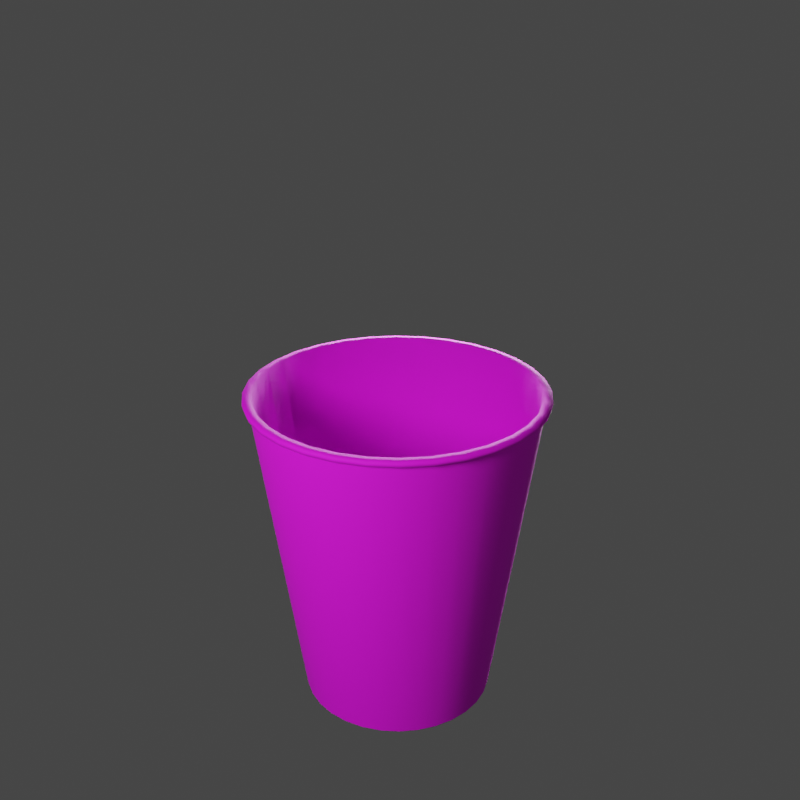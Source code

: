 # Source: cup-final.blend  (saved by Blender 3.0.42; exported with 4.5.12 LTS)
import bpy
from mathutils import Matrix  # noqa: F401  (used for matrix-valued properties, if any)

bpy.ops.wm.read_factory_settings(use_empty=True)
scene = bpy.context.scene
scene.name = 'Scene'

# ---- collections
col_collection = bpy.data.collections.new('Collection'); scene.collection.children.link(col_collection)

# ---- images (referenced by path relative to the original .blend; pixels are not part of the script)
import os
ASSET_DIR = os.environ.get("B2B_ASSET_DIR", "")  # directory of the original .blend (textures are referenced by path, not embedded)
HERE = os.path.dirname(os.path.abspath(__file__))  # packed textures are extracted next to this script under _unpacked/

def load_image(name, relpath, width, height, colorspace="sRGB"):
    """Load a texture the original file referenced (path relative to the .blend, or extracted next to this script)."""
    p = next((c for c in (os.path.join(HERE, relpath), os.path.join(ASSET_DIR, relpath)) if relpath and os.path.exists(c)), "")
    if p:
        img = bpy.data.images.load(p, check_existing=True)
        img.name = name
    else:  # same state as the original file: an image datablock whose file is absent (Cycles renders it pink)
        img = bpy.data.images.new(name, width, height)
        img.source = "FILE"
        img.filepath = "//" + (relpath or name)
    img.colorspace_settings.name = colorspace
    return img
img_drpepper_png = load_image('drpepper.png', 'drpepper.png', 1024, 1024, 'sRGB')

# ---- materials (node trees are filled in below, after node groups)
mat_material_001 = bpy.data.materials.new('Material.001')

# ---- material node trees
mat_material_001.use_nodes = True; mat_material_001.node_tree.nodes.clear()
_N = mat_material_001.node_tree.nodes; _L = mat_material_001.node_tree.links
n0 = _N.new('ShaderNodeBsdfPrincipled'); n0.name = 'Principled BSDF'; n0.location = (10, 300)
n0.distribution = 'GGX'
n0.subsurface_method = 'RANDOM_WALK_SKIN'
n0.inputs[2].default_value = 0.8109
n0.inputs[3].default_value = 1.45
n0.inputs[27].default_value = (0.0, 0.0, 0.0, 1.0)
n0.inputs[28].default_value = 1.0
n1 = _N.new('ShaderNodeOutputMaterial'); n1.name = 'Material Output'; n1.location = (300, 300)
n2 = _N.new('ShaderNodeTexImage'); n2.name = 'Image Texture'; n2.location = (-280, 280)
n2.image = img_drpepper_png
_L.new(n0.outputs[0], n1.inputs[0])
_L.new(n2.outputs[0], n0.inputs[0])
n1.is_active_output = True

# ---- world
world_world = bpy.data.worlds.new('World'); scene.world = world_world
world_world.use_nodes = True; world_world.node_tree.nodes.clear()
_N = world_world.node_tree.nodes; _L = world_world.node_tree.links
n0 = _N.new('ShaderNodeOutputWorld'); n0.name = 'World Output'; n0.location = (300, 300)
n1 = _N.new('ShaderNodeBackground'); n1.name = 'Background'; n1.location = (10, 300)
n1.inputs[0].default_value = (0.05088, 0.05088, 0.05088, 1.0)
_L.new(n1.outputs[0], n0.inputs[0])
n0.is_active_output = True
world_world.color = (0.05088, 0.05088, 0.05088)
world_world.use_sun_shadow = False
world_world.sun_shadow_jitter_overblur = 0.0

# ---- cameras
cam_camera = bpy.data.cameras.new('Camera')
cam_camera.clip_end = 100.0
cam_camera.ortho_scale = 7.314
cam_camera_001 = bpy.data.cameras.new('Camera.001')
cam_camera_001.clip_end = 100.0
cam_camera_001.ortho_scale = 7.314
cam_camera_002 = bpy.data.cameras.new('Camera.002')
cam_camera_002.clip_end = 100.0
cam_camera_002.ortho_scale = 7.314
cam_camera_003 = bpy.data.cameras.new('Camera.003')
cam_camera_003.clip_end = 100.0
cam_camera_003.ortho_scale = 7.314
cam_camera_005 = bpy.data.cameras.new('Camera.005')
cam_camera_005.clip_end = 100.0
cam_camera_005.ortho_scale = 7.314
cam_camera_004 = bpy.data.cameras.new('Camera.004')
cam_camera_004.clip_end = 100.0
cam_camera_004.ortho_scale = 7.314
cam_camera_006 = bpy.data.cameras.new('Camera.006')
cam_camera_006.clip_end = 100.0
cam_camera_006.ortho_scale = 7.314

# ---- lights
light_light = bpy.data.lights.new('Light', 'POINT')
light_light.transmission_factor = 0.0
light_light.energy = 1000.0
light_light.shadow_soft_size = 0.9
light_light.shadow_maximum_resolution = 0.006
light_light.use_absolute_resolution = True
light_light_001 = bpy.data.lights.new('Light.001', 'POINT')
light_light_001.transmission_factor = 0.0
light_light_001.energy = 11.6
light_light_001.shadow_soft_size = 0.9
light_light_001.shadow_maximum_resolution = 0.006
light_light_001.use_absolute_resolution = True
light_light_002 = bpy.data.lights.new('Light.002', 'POINT')
light_light_002.transmission_factor = 0.0
light_light_002.energy = 6994.0
light_light_002.shadow_soft_size = 2.51
light_light_002.shadow_maximum_resolution = 0.006
light_light_002.use_absolute_resolution = True

# ---- meshes
me_cylinder = bpy.data.meshes.new('Cylinder')
me_cylinder.from_pydata([(4.37e-09, 0.5863, -0.9791), (-3.711e-09, 0.8967, 1.008), (0.1144, 0.575, -0.9791), (0.1749, 0.8794, 1.008), (0.2244, 0.5417, -0.9791), (0.3431, 0.8284, 1.008), (0.3257, 0.4875, -0.9791), (0.4982, 0.7455, 1.008), (0.4146, 0.4146, -0.9791), (0.634, 0.634, 1.008), (0.4875, 0.3257, -0.9791), (0.7455, 0.4982, 1.008), (0.5417, 0.2244, -0.9791), (0.8284, 0.3431, 1.008), (0.575, 0.1144, -0.9791), (0.8794, 0.1749, 1.008), (0.5863, -2.969e-08, -0.9791), (0.8967, -3.627e-08, 1.008), (0.575, -0.1144, -0.9791), (0.8794, -0.1749, 1.008), (0.5417, -0.2244, -0.9791), (0.8284, -0.3431, 1.008), (0.4875, -0.3257, -0.9791), (0.7455, -0.4982, 1.008), (0.4146, -0.4146, -0.9791), (0.634, -0.634, 1.008), (0.3257, -0.4875, -0.9791), (0.4982, -0.7455, 1.008), (0.2244, -0.5417, -0.9791), (0.3431, -0.8284, 1.008), (0.1144, -0.575, -0.9791), (0.1749, -0.8794, 1.008), (-4.689e-08, -0.5863, -0.9791), (-8.21e-08, -0.8967, 1.008), (-0.1144, -0.575, -0.9791), (-0.1749, -0.8794, 1.008), (-0.2244, -0.5417, -0.9791), (-0.3431, -0.8284, 1.008), (-0.3257, -0.4875, -0.9791), (-0.4982, -0.7455, 1.008), (-0.4146, -0.4146, -0.9791), (-0.634, -0.634, 1.008), (-0.4875, -0.3257, -0.9791), (-0.7455, -0.4982, 1.008), (-0.5417, -0.2244, -0.9791), (-0.8284, -0.3431, 1.008), (-0.575, -0.1144, -0.9791), (-0.8794, -0.1749, 1.008), (-0.5863, 2.927e-09, -0.9791), (-0.8967, 1.362e-08, 1.008), (-0.575, 0.1144, -0.9791), (-0.8794, 0.1749, 1.008), (-0.5417, 0.2244, -0.9791), (-0.8284, 0.3431, 1.008), (-0.4875, 0.3257, -0.9791), (-0.7455, 0.4982, 1.008), (-0.4146, 0.4146, -0.9791), (-0.634, 0.634, 1.008), (-0.3257, 0.4875, -0.9791), (-0.4982, 0.7455, 1.008), (-0.2244, 0.5417, -0.9791), (-0.3431, 0.8284, 1.008), (-0.1144, 0.575, -0.9791), (-0.1749, 0.8794, 1.008), (4.37e-09, 0.566, -0.9375), (-3.171e-09, 0.8391, 1.012), (0.1104, 0.5551, -0.9375), (0.1637, 0.8229, 1.012), (0.2166, 0.5229, -0.9375), (0.3211, 0.7752, 1.012), (0.3144, 0.4706, -0.9375), (0.4662, 0.6977, 1.012), (0.4002, 0.4002, -0.9375), (0.5933, 0.5933, 1.012), (0.4706, 0.3144, -0.9375), (0.6977, 0.4662, 1.012), (0.5229, 0.2166, -0.9375), (0.7752, 0.3211, 1.012), (0.5551, 0.1104, -0.9375), (0.8229, 0.1637, 1.012), (0.566, -2.969e-08, -0.9375), (0.8391, -3.503e-08, 1.012), (0.5551, -0.1104, -0.9375), (0.8229, -0.1637, 1.012), (0.5229, -0.2166, -0.9375), (0.7752, -0.3211, 1.012), (0.4706, -0.3144, -0.9375), (0.6977, -0.4662, 1.012), (0.4002, -0.4002, -0.9375), (0.5933, -0.5933, 1.012), (0.3144, -0.4706, -0.9375), (0.4662, -0.6977, 1.012), (0.2166, -0.5229, -0.9375), (0.3211, -0.7752, 1.012), (0.1104, -0.5551, -0.9375), (0.1637, -0.8229, 1.012), (-4.689e-08, -0.566, -0.9375), (-7.912e-08, -0.8391, 1.012), (-0.1104, -0.5551, -0.9375), (-0.1637, -0.8229, 1.012), (-0.2166, -0.5229, -0.9375), (-0.3211, -0.7752, 1.012), (-0.3144, -0.4706, -0.9375), (-0.4662, -0.6977, 1.012), (-0.4002, -0.4002, -0.9375), (-0.5933, -0.5933, 1.012), (-0.4706, -0.3144, -0.9375), (-0.6977, -0.4662, 1.012), (-0.5229, -0.2166, -0.9375), (-0.7752, -0.3211, 1.012), (-0.5551, -0.1104, -0.9375), (-0.8229, -0.1637, 1.012), (-0.566, 2.927e-09, -0.9375), (-0.8391, 1.331e-08, 1.012), (-0.5551, 0.1104, -0.9375), (-0.8229, 0.1637, 1.012), (-0.5229, 0.2166, -0.9375), (-0.7752, 0.3211, 1.012), (-0.4706, 0.3144, -0.9375), (-0.6977, 0.4662, 1.012), (-0.4002, 0.4002, -0.9375), (-0.5933, 0.5933, 1.012), (-0.3144, 0.4706, -0.9375), (-0.4662, 0.6977, 1.012), (-0.2166, 0.5229, -0.9375), (-0.3211, 0.7752, 1.012), (-0.1104, 0.5551, -0.9375), (-0.1637, 0.8229, 1.012), (-2.989e-09, 0.862, 0.9789), (0.1682, 0.8454, 0.9789), (0.3299, 0.7963, 0.9789), (0.4789, 0.7167, 0.9789), (0.6095, 0.6095, 0.9789), (0.7167, 0.4789, 0.9789), (0.7963, 0.3299, 0.9789), (0.8454, 0.1682, 0.9789), (0.862, -3.49e-08, 0.9789), (0.8454, -0.1682, 0.9789), (0.7963, -0.3299, 0.9789), (0.7167, -0.4789, 0.9789), (0.6095, -0.6095, 0.9789), (0.4789, -0.7167, 0.9789), (0.3299, -0.7963, 0.9789), (0.1682, -0.8454, 0.9789), (-7.834e-08, -0.862, 0.9789), (-0.1682, -0.8454, 0.9789), (-0.3299, -0.7963, 0.9789), (-0.4789, -0.7167, 0.9789), (-0.6095, -0.6095, 0.9789), (-0.7167, -0.4789, 0.9789), (-0.7963, -0.3299, 0.9789), (-0.8454, -0.1682, 0.9789), (-0.862, 1.306e-08, 0.9789), (-0.8454, 0.1682, 0.9789), (-0.7963, 0.3299, 0.9789), (-0.7167, 0.4789, 0.9789), (-0.6095, 0.6095, 0.9789), (-0.4789, 0.7167, 0.9789), (-0.3299, 0.7963, 0.9789), (-0.1682, 0.8454, 0.9789), (-3.602e-09, 0.8926, 0.9798), (0.1741, 0.8755, 0.9798), (0.3416, 0.8247, 0.9798), (0.4959, 0.7422, 0.9798), (0.6312, 0.6312, 0.9798), (0.7422, 0.4959, 0.9798), (0.8247, 0.3416, 0.9798), (0.8755, 0.1741, 0.9798), (0.8926, -3.619e-08, 0.9798), (0.8755, -0.1741, 0.9798), (0.8247, -0.3416, 0.9798), (0.7422, -0.4959, 0.9798), (0.6312, -0.6312, 0.9798), (0.4959, -0.7422, 0.9798), (0.3416, -0.8247, 0.9798), (0.1741, -0.8755, 0.9798), (-8.164e-08, -0.8926, 0.9798), (-0.1741, -0.8755, 0.9798), (-0.3416, -0.8247, 0.9798), (-0.4959, -0.7422, 0.9798), (-0.6312, -0.6312, 0.9798), (-0.7422, -0.4959, 0.9798), (-0.8247, -0.3416, 0.9798), (-0.8755, -0.1741, 0.9798), (-0.8926, 1.347e-08, 0.9798), (-0.8755, 0.1741, 0.9798), (-0.8247, 0.3416, 0.9798), (-0.7422, 0.4959, 0.9798), (-0.6312, 0.6312, 0.9798), (-0.4959, 0.7422, 0.9798), (-0.3416, 0.8247, 0.9798), (-0.1741, 0.8755, 0.9798), (4.308e-09, 0.5717, -0.9394), (0.1115, 0.5607, -0.9394), (0.2188, 0.5282, -0.9394), (0.3176, 0.4754, -0.9394), (0.4043, 0.4043, -0.9394), (0.4754, 0.3176, -0.9394), (0.5282, 0.2188, -0.9394), (0.5607, 0.1115, -0.9394), (0.5717, -2.946e-08, -0.9394), (0.5607, -0.1115, -0.9394), (0.5282, -0.2188, -0.9394), (0.4754, -0.3176, -0.9394), (0.4043, -0.4043, -0.9394), (0.3176, -0.4754, -0.9394), (0.2188, -0.5282, -0.9394), (0.1115, -0.5607, -0.9394), (-4.567e-08, -0.5717, -0.9394), (-0.1115, -0.5607, -0.9394), (-0.2188, -0.5282, -0.9394), (-0.3176, -0.4754, -0.9394), (-0.4043, -0.4043, -0.9394), (-0.4754, -0.3176, -0.9394), (-0.5282, -0.2188, -0.9394), (-0.5607, -0.1115, -0.9394), (-0.5717, 2.344e-09, -0.9394), (-0.5607, 0.1115, -0.9394), (-0.5282, 0.2188, -0.9394), (-0.4754, 0.3176, -0.9394), (-0.4043, 0.4043, -0.9394), (-0.3176, 0.4754, -0.9394), (-0.2188, 0.5282, -0.9394), (-0.1115, 0.5607, -0.9394), (0.5651, -0.1124, -0.9791), (0.5762, -2.954e-08, -0.9791), (-0.2205, -0.5324, -0.9791), (-0.1124, -0.5651, -0.9791), (-0.4791, 0.3201, -0.9791), (-0.5324, 0.2205, -0.9791), (0.4791, 0.3201, -0.9791), (0.4074, 0.4074, -0.9791), (0.2205, -0.5324, -0.9791), (0.3201, -0.4791, -0.9791), (0.1124, 0.5651, -0.9791), (4.327e-09, 0.5762, -0.9791), (-0.5651, -0.1124, -0.9791), (-0.5324, -0.2205, -0.9791), (-0.1124, 0.5651, -0.9791), (0.5324, -0.2205, -0.9791), (-0.3201, -0.4791, -0.9791), (-0.4074, 0.4074, -0.9791), (0.5324, 0.2205, -0.9791), (0.1124, -0.5651, -0.9791), (-0.5762, 2.523e-09, -0.9791), (0.2205, 0.5324, -0.9791), (0.4791, -0.3201, -0.9791), (-0.4074, -0.4074, -0.9791), (-0.3201, 0.4791, -0.9791), (0.5651, 0.1124, -0.9791), (-4.605e-08, -0.5762, -0.9791), (-0.5651, 0.1124, -0.9791), (0.3201, 0.4791, -0.9791), (0.4074, -0.4074, -0.9791), (-0.4791, -0.3201, -0.9791), (-0.2205, 0.5324, -0.9791), (0.168, 0.8448, 0.9744), (0.3296, 0.7958, 0.9744), (0.4785, 0.7162, 0.9744), (0.609, 0.609, 0.9744), (0.7162, 0.4785, 0.9744), (0.7958, 0.3296, 0.9744), (0.8448, 0.168, 0.9744), (0.8613, -3.488e-08, 0.9744), (0.8448, -0.168, 0.9744), (0.7958, -0.3296, 0.9744), (0.7162, -0.4785, 0.9744), (0.609, -0.609, 0.9744), (0.4785, -0.7162, 0.9744), (0.3296, -0.7958, 0.9744), (0.168, -0.8448, 0.9744), (-7.827e-08, -0.8613, 0.9744), (-0.168, -0.8448, 0.9744), (-0.3296, -0.7958, 0.9744), (-0.4785, -0.7162, 0.9744), (-0.609, -0.609, 0.9744), (-0.7162, -0.4785, 0.9744), (-0.7958, -0.3296, 0.9744), (-0.8448, -0.168, 0.9744), (-0.8613, 1.304e-08, 0.9744), (-0.8448, 0.168, 0.9744), (-0.7958, 0.3296, 0.9744), (-0.7162, 0.4785, 0.9744), (-0.609, 0.609, 0.9744), (-0.4785, 0.7162, 0.9744), (-0.3296, 0.7958, 0.9744), (-0.168, 0.8448, 0.9744), (-2.972e-09, 0.8613, 0.9744), (0.1145, 0.5756, -0.9754), (0.2246, 0.5422, -0.9754), (0.326, 0.4879, -0.9754), (0.415, 0.415, -0.9754), (0.4879, 0.326, -0.9754), (0.5422, 0.2246, -0.9754), (0.5756, 0.1145, -0.9754), (0.5868, -2.97e-08, -0.9754), (0.5756, -0.1145, -0.9754), (0.5422, -0.2246, -0.9754), (0.4879, -0.326, -0.9754), (0.415, -0.415, -0.9754), (0.326, -0.4879, -0.9754), (0.2246, -0.5422, -0.9754), (0.1145, -0.5756, -0.9754), (-4.695e-08, -0.5868, -0.9754), (-0.1145, -0.5756, -0.9754), (-0.2246, -0.5422, -0.9754), (-0.326, -0.4879, -0.9754), (-0.415, -0.415, -0.9754), (-0.4879, -0.326, -0.9754), (-0.5422, -0.2246, -0.9754), (-0.5756, -0.1145, -0.9754), (-0.5868, 2.946e-09, -0.9754), (-0.5756, 0.1145, -0.9754), (-0.5422, 0.2246, -0.9754), (-0.4879, 0.326, -0.9754), (-0.415, 0.415, -0.9754), (-0.326, 0.4879, -0.9754), (-0.2246, 0.5422, -0.9754), (-0.1145, 0.5756, -0.9754), (4.356e-09, 0.5868, -0.9754)], [], [(160, 1, 3, 161), (161, 3, 5, 162), (162, 5, 7, 163), (163, 7, 9, 164), (164, 9, 11, 165), (165, 11, 13, 166), (166, 13, 15, 167), (167, 15, 17, 168), (168, 17, 19, 169), (169, 19, 21, 170), (170, 21, 23, 171), (171, 23, 25, 172), (172, 25, 27, 173), (173, 27, 29, 174), (174, 29, 31, 175), (175, 31, 33, 176), (176, 33, 35, 177), (177, 35, 37, 178), (178, 37, 39, 179), (179, 39, 41, 180), (180, 41, 43, 181), (181, 43, 45, 182), (182, 45, 47, 183), (183, 47, 49, 184), (184, 49, 51, 185), (185, 51, 53, 186), (186, 53, 55, 187), (187, 55, 57, 188), (188, 57, 59, 189), (189, 59, 61, 190), (190, 61, 63, 191), (191, 63, 1, 160), (225, 224, 201, 200), (64, 66, 67, 65), (66, 68, 69, 67), (68, 70, 71, 69), (70, 72, 73, 71), (72, 74, 75, 73), (74, 76, 77, 75), (76, 78, 79, 77), (78, 80, 81, 79), (80, 82, 83, 81), (82, 84, 85, 83), (84, 86, 87, 85), (86, 88, 89, 87), (88, 90, 91, 89), (90, 92, 93, 91), (92, 94, 95, 93), (94, 96, 97, 95), (96, 98, 99, 97), (98, 100, 101, 99), (100, 102, 103, 101), (102, 104, 105, 103), (104, 106, 107, 105), (106, 108, 109, 107), (108, 110, 111, 109), (110, 112, 113, 111), (112, 114, 115, 113), (114, 116, 117, 115), (116, 118, 119, 117), (118, 120, 121, 119), (120, 122, 123, 121), (122, 124, 125, 123), (124, 126, 127, 125), (126, 64, 65, 127), (64, 126, 124, 122, 120, 118, 116, 114, 112, 110, 108, 106, 104, 102, 100, 98, 96, 94, 92, 90, 88, 86, 84, 82, 80, 78, 76, 74, 72, 70, 68, 66), (3, 1, 65, 67), (5, 3, 67, 69), (7, 5, 69, 71), (9, 7, 71, 73), (11, 9, 73, 75), (13, 11, 75, 77), (15, 13, 77, 79), (17, 15, 79, 81), (19, 17, 81, 83), (21, 19, 83, 85), (23, 21, 85, 87), (25, 23, 87, 89), (27, 25, 89, 91), (29, 27, 91, 93), (31, 29, 93, 95), (33, 31, 95, 97), (35, 33, 97, 99), (37, 35, 99, 101), (39, 37, 101, 103), (41, 39, 103, 105), (43, 41, 105, 107), (45, 43, 107, 109), (47, 45, 109, 111), (49, 47, 111, 113), (51, 49, 113, 115), (53, 51, 115, 117), (55, 53, 117, 119), (57, 55, 119, 121), (59, 57, 121, 123), (61, 59, 123, 125), (63, 61, 125, 127), (1, 63, 127, 65), (286, 159, 128, 287), (285, 158, 159, 286), (284, 157, 158, 285), (283, 156, 157, 284), (282, 155, 156, 283), (281, 154, 155, 282), (280, 153, 154, 281), (279, 152, 153, 280), (278, 151, 152, 279), (277, 150, 151, 278), (276, 149, 150, 277), (275, 148, 149, 276), (274, 147, 148, 275), (273, 146, 147, 274), (272, 145, 146, 273), (271, 144, 145, 272), (270, 143, 144, 271), (269, 142, 143, 270), (268, 141, 142, 269), (267, 140, 141, 268), (266, 139, 140, 267), (265, 138, 139, 266), (264, 137, 138, 265), (263, 136, 137, 264), (262, 135, 136, 263), (261, 134, 135, 262), (260, 133, 134, 261), (259, 132, 133, 260), (258, 131, 132, 259), (257, 130, 131, 258), (256, 129, 130, 257), (287, 128, 129, 256), (159, 191, 160, 128), (158, 190, 191, 159), (157, 189, 190, 158), (156, 188, 189, 157), (155, 187, 188, 156), (154, 186, 187, 155), (153, 185, 186, 154), (152, 184, 185, 153), (151, 183, 184, 152), (150, 182, 183, 151), (149, 181, 182, 150), (148, 180, 181, 149), (147, 179, 180, 148), (146, 178, 179, 147), (145, 177, 178, 146), (144, 176, 177, 145), (143, 175, 176, 144), (142, 174, 175, 143), (141, 173, 174, 142), (140, 172, 173, 141), (139, 171, 172, 140), (138, 170, 171, 139), (137, 169, 170, 138), (136, 168, 169, 137), (135, 167, 168, 136), (134, 166, 167, 135), (133, 165, 166, 134), (132, 164, 165, 133), (131, 163, 164, 132), (130, 162, 163, 131), (129, 161, 162, 130), (128, 160, 161, 129), (192, 193, 194, 195, 196, 197, 198, 199, 200, 201, 202, 203, 204, 205, 206, 207, 208, 209, 210, 211, 212, 213, 214, 215, 216, 217, 218, 219, 220, 221, 222, 223), (227, 226, 210, 209), (229, 228, 219, 218), (231, 230, 197, 196), (233, 232, 206, 205), (235, 234, 193, 192), (237, 236, 215, 214), (238, 235, 192, 223), (224, 239, 202, 201), (226, 240, 211, 210), (228, 241, 220, 219), (230, 242, 198, 197), (232, 243, 207, 206), (236, 244, 216, 215), (234, 245, 194, 193), (239, 246, 203, 202), (240, 247, 212, 211), (241, 248, 221, 220), (242, 249, 199, 198), (243, 250, 208, 207), (244, 251, 217, 216), (245, 252, 195, 194), (246, 253, 204, 203), (247, 254, 213, 212), (248, 255, 222, 221), (249, 225, 200, 199), (250, 227, 209, 208), (251, 229, 218, 217), (252, 231, 196, 195), (253, 233, 205, 204), (254, 237, 214, 213), (255, 238, 223, 222), (60, 62, 238, 255), (42, 44, 237, 254), (24, 26, 233, 253), (6, 8, 231, 252), (50, 52, 229, 251), (32, 34, 227, 250), (14, 16, 225, 249), (58, 60, 255, 248), (40, 42, 254, 247), (22, 24, 253, 246), (4, 6, 252, 245), (48, 50, 251, 244), (30, 32, 250, 243), (12, 14, 249, 242), (56, 58, 248, 241), (38, 40, 247, 240), (20, 22, 246, 239), (2, 4, 245, 234), (46, 48, 244, 236), (28, 30, 243, 232), (10, 12, 242, 230), (54, 56, 241, 228), (36, 38, 240, 226), (18, 20, 239, 224), (62, 0, 235, 238), (44, 46, 236, 237), (0, 2, 234, 235), (26, 28, 232, 233), (8, 10, 230, 231), (52, 54, 228, 229), (34, 36, 226, 227), (16, 18, 224, 225), (319, 287, 256, 288), (288, 256, 257, 289), (289, 257, 258, 290), (290, 258, 259, 291), (291, 259, 260, 292), (292, 260, 261, 293), (293, 261, 262, 294), (294, 262, 263, 295), (295, 263, 264, 296), (296, 264, 265, 297), (297, 265, 266, 298), (298, 266, 267, 299), (299, 267, 268, 300), (300, 268, 269, 301), (301, 269, 270, 302), (302, 270, 271, 303), (303, 271, 272, 304), (304, 272, 273, 305), (305, 273, 274, 306), (306, 274, 275, 307), (307, 275, 276, 308), (308, 276, 277, 309), (309, 277, 278, 310), (310, 278, 279, 311), (311, 279, 280, 312), (312, 280, 281, 313), (313, 281, 282, 314), (314, 282, 283, 315), (315, 283, 284, 316), (316, 284, 285, 317), (317, 285, 286, 318), (318, 286, 287, 319), (62, 318, 319, 0), (60, 317, 318, 62), (58, 316, 317, 60), (56, 315, 316, 58), (54, 314, 315, 56), (52, 313, 314, 54), (50, 312, 313, 52), (48, 311, 312, 50), (46, 310, 311, 48), (44, 309, 310, 46), (42, 308, 309, 44), (40, 307, 308, 42), (38, 306, 307, 40), (36, 305, 306, 38), (34, 304, 305, 36), (32, 303, 304, 34), (30, 302, 303, 32), (28, 301, 302, 30), (26, 300, 301, 28), (24, 299, 300, 26), (22, 298, 299, 24), (20, 297, 298, 22), (18, 296, 297, 20), (16, 295, 296, 18), (14, 294, 295, 16), (12, 293, 294, 14), (10, 292, 293, 12), (8, 291, 292, 10), (6, 290, 291, 8), (4, 289, 290, 6), (2, 288, 289, 4), (0, 319, 288, 2)])
me_cylinder.polygons.foreach_set('use_smooth', [True] * 290)
_k = {(64, 66): 1.0, (65, 67): 1.0, (66, 68): 1.0, (67, 69): 1.0, (68, 70): 1.0, (69, 71): 1.0, (70, 72): 1.0, (71, 73): 1.0, (72, 74): 1.0, (73, 75): 1.0, (74, 76): 1.0, (75, 77): 1.0, (76, 78): 1.0, (77, 79): 1.0, (78, 80): 1.0, (79, 81): 1.0, (80, 82): 1.0, (81, 83): 1.0, (82, 84): 1.0, (83, 85): 1.0, (84, 86): 1.0, (85, 87): 1.0, (86, 88): 1.0, (87, 89): 1.0, (88, 90): 1.0, (89, 91): 1.0, (90, 92): 1.0, (91, 93): 1.0, (92, 94): 1.0, (93, 95): 1.0, (94, 96): 1.0, (95, 97): 1.0, (96, 98): 1.0, (97, 99): 1.0, (98, 100): 1.0, (99, 101): 1.0, (100, 102): 1.0, (101, 103): 1.0, (102, 104): 1.0, (103, 105): 1.0, (104, 106): 1.0, (105, 107): 1.0, (106, 108): 1.0, (107, 109): 1.0, (108, 110): 1.0, (109, 111): 1.0, (110, 112): 1.0, (111, 113): 1.0, (112, 114): 1.0, (113, 115): 1.0, (114, 116): 1.0, (115, 117): 1.0, (116, 118): 1.0, (117, 119): 1.0, (118, 120): 1.0, (119, 121): 1.0, (120, 122): 1.0, (121, 123): 1.0, (122, 124): 1.0, (123, 125): 1.0, (124, 126): 1.0, (125, 127): 1.0, (64, 126): 1.0, (65, 127): 1.0, (192, 193): 1.0, (193, 194): 1.0, (194, 195): 1.0, (195, 196): 1.0, (196, 197): 1.0, (197, 198): 1.0, (198, 199): 1.0, (199, 200): 1.0, (200, 201): 1.0, (201, 202): 1.0, (202, 203): 1.0, (203, 204): 1.0, (204, 205): 1.0, (205, 206): 1.0, (206, 207): 1.0, (207, 208): 1.0, (208, 209): 1.0, (209, 210): 1.0, (210, 211): 1.0, (211, 212): 1.0, (212, 213): 1.0, (213, 214): 1.0, (214, 215): 1.0, (215, 216): 1.0, (216, 217): 1.0, (217, 218): 1.0, (218, 219): 1.0, (219, 220): 1.0, (220, 221): 1.0, (221, 222): 1.0, (222, 223): 1.0, (192, 223): 1.0, (318, 319): 0.62745, (317, 318): 0.62745, (316, 317): 0.62745, (315, 316): 0.62745, (314, 315): 0.62745, (313, 314): 0.62745, (312, 313): 0.62745, (311, 312): 0.62745, (310, 311): 0.62745, (309, 310): 0.62745, (308, 309): 0.62745, (307, 308): 0.62745, (306, 307): 0.62745, (305, 306): 0.62745, (304, 305): 0.62745, (303, 304): 0.62745, (302, 303): 0.62745, (301, 302): 0.62745, (300, 301): 0.62745, (299, 300): 0.62745, (298, 299): 0.62745, (297, 298): 0.62745, (296, 297): 0.62745, (295, 296): 0.62745, (294, 295): 0.62745, (293, 294): 0.62745, (292, 293): 0.62745, (291, 292): 0.62745, (290, 291): 0.62745, (289, 290): 0.62745, (288, 289): 0.62745, (288, 319): 0.62745}
me_cylinder.attributes.new('crease_edge', 'FLOAT', 'EDGE').data.foreach_set('value', [_k.get((min(e.vertices), max(e.vertices)), 0.0) for e in me_cylinder.edges])
_uv = me_cylinder.uv_layers.new(name='UVMap')
_uv.uv.foreach_set('vector', [1.0, 0.03679, 1.0, 0.04375, 0.9688, 0.04375, 0.9688, 0.03679, 0.9688, 0.03679, 0.9688, 0.04375, 0.9375, 0.04375, 0.9375, 0.03679, 0.9375, 0.03679, 0.9375, 0.04375, 0.9062, 0.04375, 0.9062, 0.03679, 0.9062, 0.03679, 0.9062, 0.04375, 0.875, 0.04375, 0.875, 0.03679, 0.875, 0.03679, 0.875, 0.04375, 0.8438, 0.04375, 0.8437, 0.03679, 0.8437, 0.03679, 0.8438, 0.04375, 0.8125, 0.04375, 0.8125, 0.03679, 0.8125, 0.03679, 0.8125, 0.04375, 0.7812, 0.04375, 0.7812, 0.03679, 0.7812, 0.03679, 0.7812, 0.04375, 0.75, 0.04375, 0.75, 0.03679, 0.75, 0.03679, 0.75, 0.04375, 0.7188, 0.04375, 0.7188, 0.03679, 0.7188, 0.03679, 0.7188, 0.04375, 0.6875, 0.04375, 0.6875, 0.03679, 0.6875, 0.03679, 0.6875, 0.04375, 0.6562, 0.04375, 0.6562, 0.03679, 0.6562, 0.03679, 0.6562, 0.04375, 0.625, 0.04375, 0.625, 0.03679, 0.625, 0.03679, 0.625, 0.04375, 0.5938, 0.04375, 0.5938, 0.03679, 0.5938, 0.03679, 0.5938, 0.04375, 0.5625, 0.04375, 0.5625, 0.03679, 0.5625, 0.03679, 0.5625, 0.04375, 0.5312, 0.04375, 0.5312, 0.03679, 0.5312, 0.03679, 0.5312, 0.04375, 0.5, 0.04375, 0.5, 0.03679, 0.5, 0.03679, 0.5, 0.04375, 0.4688, 0.04375, 0.4688, 0.03679, 0.4688, 0.03679, 0.4688, 0.04375, 0.4375, 0.04375, 0.4375, 0.03679, 0.4375, 0.03679, 0.4375, 0.04375, 0.4062, 0.04375, 0.4062, 0.03679, 0.4062, 0.03679, 0.4062, 0.04375, 0.375, 0.04375, 0.375, 0.03679, 0.375, 0.03679, 0.375, 0.04375, 0.3438, 0.04375, 0.3437, 0.03679, 0.3437, 0.03679, 0.3438, 0.04375, 0.3125, 0.04375, 0.3125, 0.03679, 0.3125, 0.03679, 0.3125, 0.04375, 0.2812, 0.04375, 0.2812, 0.03679, 0.2812, 0.03679, 0.2812, 0.04375, 0.25, 0.04375, 0.25, 0.03679, 0.25, 0.03679, 0.25, 0.04375, 0.2188, 0.04375, 0.2188, 0.03679, 0.2188, 0.03679, 0.2188, 0.04375, 0.1875, 0.04375, 0.1875, 0.03679, 0.1875, 0.03679, 0.1875, 0.04375, 0.1562, 0.04375, 0.1562, 0.03679, 0.1562, 0.03679, 0.1562, 0.04375, 0.125, 0.04375, 0.125, 0.03679, 0.125, 0.03679, 0.125, 0.04375, 0.09375, 0.04375, 0.09375, 0.03679, 0.09375, 0.03679, 0.09375, 0.04375, 0.0625, 0.04375, 0.0625, 0.03679, 0.0625, 0.03679, 0.0625, 0.04375, 0.03125, 0.04375, 0.03125, 0.03679, 0.03125, 0.03679, 0.03125, 0.04375, 0.0, 0.04375, 0.0, 0.03679, 0.7507, 0.4925, 0.7195, 0.4925, 0.7195, 0.4925, 0.7507, 0.4925, 1.0, 0.2298, 0.9688, 0.2298, 0.9688, 0.4731, 1.0, 0.4731, 0.9688, 0.2298, 0.9375, 0.2298, 0.9375, 0.4731, 0.9688, 0.4731, 0.9375, 0.2298, 0.9062, 0.2298, 0.9062, 0.4731, 0.9375, 0.4731, 0.9062, 0.2298, 0.875, 0.2298, 0.875, 0.4731, 0.9062, 0.4731, 0.875, 0.2298, 0.8438, 0.2298, 0.8438, 0.4731, 0.875, 0.4731, 0.8438, 0.2298, 0.8125, 0.2298, 0.8125, 0.4731, 0.8438, 0.4731, 0.8125, 0.2298, 0.7812, 0.2298, 0.7812, 0.4731, 0.8125, 0.4731, 0.7812, 0.2298, 0.75, 0.2298, 0.75, 0.4731, 0.7812, 0.4731, 0.75, 0.2298, 0.7188, 0.2298, 0.7188, 0.4731, 0.75, 0.4731, 0.7188, 0.2298, 0.6875, 0.2298, 0.6875, 0.4731, 0.7188, 0.4731, 0.6875, 0.2298, 0.6562, 0.2298, 0.6562, 0.4731, 0.6875, 0.4731, 0.6562, 0.2298, 0.625, 0.2298, 0.625, 0.4731, 0.6562, 0.4731, 0.625, 0.2298, 0.5938, 0.2298, 0.5938, 0.4731, 0.625, 0.4731, 0.5938, 0.2298, 0.5625, 0.2298, 0.5625, 0.4731, 0.5938, 0.4731, 0.5625, 0.2298, 0.5312, 0.2298, 0.5312, 0.4731, 0.5625, 0.4731, 0.5312, 0.2298, 0.5, 0.2298, 0.5, 0.4731, 0.5312, 0.4731, 0.5, 0.2298, 0.4688, 0.2298, 0.4688, 0.4731, 0.5, 0.4731, 0.4688, 0.2298, 0.4375, 0.2298, 0.4375, 0.4731, 0.4688, 0.4731, 0.4375, 0.2298, 0.4062, 0.2298, 0.4062, 0.4731, 0.4375, 0.4731, 0.4062, 0.2298, 0.375, 0.2298, 0.375, 0.4731, 0.4062, 0.4731, 0.375, 0.2298, 0.3438, 0.2298, 0.3438, 0.4731, 0.375, 0.4731, 0.3438, 0.2298, 0.3125, 0.2298, 0.3125, 0.4731, 0.3438, 0.4731, 0.3125, 0.2298, 0.2812, 0.2298, 0.2812, 0.4731, 0.3125, 0.4731, 0.2812, 0.2298, 0.25, 0.2298, 0.25, 0.4731, 0.2812, 0.4731, 0.25, 0.2298, 0.2188, 0.2298, 0.2188, 0.4731, 0.25, 0.4731, 0.2188, 0.2298, 0.1875, 0.2298, 0.1875, 0.4731, 0.2188, 0.4731, 0.1875, 0.2298, 0.1562, 0.2298, 0.1562, 0.4731, 0.1875, 0.4731, 0.1562, 0.2298, 0.125, 0.2298, 0.125, 0.4731, 0.1562, 0.4731, 0.125, 0.2298, 0.09375, 0.2298, 0.09375, 0.4731, 0.125, 0.4731, 0.09375, 0.2298, 0.0625, 0.2298, 0.0625, 0.4731, 0.09375, 0.4731, 0.0625, 0.2298, 0.03125, 0.2298, 0.03125, 0.4731, 0.0625, 0.4731, 0.03125, 0.2298, 0.0, 0.2298, 0.0, 0.4731, 0.03125, 0.4731, 0.8544, 0.451, 0.8348, 0.4491, 0.8159, 0.4433, 0.7984, 0.434, 0.7832, 0.4215, 0.7706, 0.4062, 0.7613, 0.3888, 0.7556, 0.3699, 0.7536, 0.3502, 0.7556, 0.3306, 0.7613, 0.3117, 0.7706, 0.2942, 0.7832, 0.279, 0.7984, 0.2664, 0.8159, 0.2571, 0.8348, 0.2514, 0.8544, 0.2494, 0.8741, 0.2514, 0.893, 0.2571, 0.9104, 0.2664, 0.9257, 0.279, 0.9382, 0.2942, 0.9475, 0.3117, 0.9533, 0.3306, 0.9552, 0.3502, 0.9533, 0.3699, 0.9475, 0.3888, 0.9382, 0.4062, 0.9257, 0.4215, 0.9104, 0.434, 0.893, 0.4433, 0.8741, 0.4491, 0.9688, 0.4126, 1.0, 0.4126, 1.0, 0.4126, 0.9688, 0.4126, 0.9375, 0.4126, 0.9688, 0.4126, 0.9688, 0.4126, 0.9375, 0.4126, 0.9062, 0.4126, 0.9375, 0.4126, 0.9375, 0.4126, 0.9062, 0.4126, 0.875, 0.4126, 0.9062, 0.4126, 0.9062, 0.4126, 0.875, 0.4126, 0.8438, 0.4126, 0.875, 0.4126, 0.875, 0.4126, 0.8438, 0.4126, 0.8125, 0.4126, 0.8438, 0.4126, 0.8438, 0.4126, 0.8125, 0.4126, 0.7812, 0.4126, 0.8125, 0.4126, 0.8125, 0.4126, 0.7812, 0.4126, 0.75, 0.4126, 0.7812, 0.4126, 0.7812, 0.4126, 0.75, 0.4126, 0.7188, 0.4126, 0.75, 0.4126, 0.75, 0.4126, 0.7188, 0.4126, 0.6875, 0.4126, 0.7188, 0.4126, 0.7188, 0.4126, 0.6875, 0.4126, 0.6562, 0.4126, 0.6875, 0.4126, 0.6875, 0.4126, 0.6562, 0.4126, 0.625, 0.4126, 0.6562, 0.4126, 0.6562, 0.4126, 0.625, 0.4126, 0.5938, 0.4126, 0.625, 0.4126, 0.625, 0.4126, 0.5938, 0.4126, 0.5625, 0.4126, 0.5938, 0.4126, 0.5938, 0.4126, 0.5625, 0.4126, 0.5312, 0.4126, 0.5625, 0.4126, 0.5625, 0.4126, 0.5312, 0.4126, 0.5, 0.4126, 0.5312, 0.4126, 0.5312, 0.4126, 0.5, 0.4126, 0.4688, 0.4126, 0.5, 0.4126, 0.5, 0.4126, 0.4688, 0.4126, 0.4375, 0.4126, 0.4688, 0.4126, 0.4688, 0.4126, 0.4375, 0.4126, 0.4062, 0.4126, 0.4375, 0.4126, 0.4375, 0.4126, 0.4062, 0.4126, 0.375, 0.4126, 0.4062, 0.4126, 0.4062, 0.4126, 0.375, 0.4126, 0.3438, 0.4126, 0.375, 0.4126, 0.375, 0.4126, 0.3438, 0.4126, 0.3125, 0.4126, 0.3438, 0.4126, 0.3438, 0.4126, 0.3125, 0.4126, 0.2812, 0.4126, 0.3125, 0.4126, 0.3125, 0.4126, 0.2812, 0.4126, 0.25, 0.4126, 0.2812, 0.4126, 0.2812, 0.4126, 0.25, 0.4126, 0.2188, 0.4126, 0.25, 0.4126, 0.25, 0.4126, 0.2188, 0.4126, 0.1875, 0.4126, 0.2188, 0.4126, 0.2188, 0.4126, 0.1875, 0.4126, 0.1562, 0.4126, 0.1875, 0.4126, 0.1875, 0.4126, 0.1562, 0.4126, 0.125, 0.4126, 0.1562, 0.4126, 0.1562, 0.4126, 0.125, 0.4126, 0.09375, 0.4126, 0.125, 0.4126, 0.125, 0.4126, 0.09375, 0.4126, 0.0625, 0.4126, 0.09375, 0.4126, 0.09375, 0.4126, 0.0625, 0.4126, 0.03125, 0.4126, 0.0625, 0.4126, 0.0625, 0.4126, 0.03125, 0.4126, 0.0, 0.4126, 0.03125, 0.4126, 0.03125, 0.4126, 0.0, 0.4126, 0.03324, 0.999, 0.03324, 1.0, 0.001994, 1.0, 0.001994, 0.999, 0.06449, 0.999, 0.06449, 1.0, 0.03324, 1.0, 0.03324, 0.999, 0.09574, 0.999, 0.09574, 1.0, 0.06449, 1.0, 0.06449, 0.999, 0.127, 0.999, 0.127, 1.0, 0.09574, 1.0, 0.09574, 0.999, 0.1582, 0.999, 0.1582, 1.0, 0.127, 1.0, 0.127, 0.999, 0.1895, 0.999, 0.1895, 1.0, 0.1582, 1.0, 0.1582, 0.999, 0.2207, 0.999, 0.2207, 1.0, 0.1895, 1.0, 0.1895, 0.999, 0.252, 0.999, 0.252, 1.0, 0.2207, 1.0, 0.2207, 0.999, 0.2832, 0.999, 0.2832, 1.0, 0.252, 1.0, 0.252, 0.999, 0.3145, 0.999, 0.3145, 1.0, 0.2832, 1.0, 0.2832, 0.999, 0.3457, 0.999, 0.3457, 1.0, 0.3145, 1.0, 0.3145, 0.999, 0.377, 0.999, 0.377, 1.0, 0.3457, 1.0, 0.3457, 0.999, 0.4082, 0.999, 0.4082, 1.0, 0.377, 1.0, 0.377, 0.999, 0.4395, 0.999, 0.4395, 1.0, 0.4082, 1.0, 0.4082, 0.999, 0.4707, 0.999, 0.4707, 1.0, 0.4395, 1.0, 0.4395, 0.999, 0.502, 0.999, 0.502, 1.0, 0.4707, 1.0, 0.4707, 0.999, 0.5332, 0.999, 0.5332, 1.0, 0.502, 1.0, 0.502, 0.999, 0.5645, 0.999, 0.5645, 1.0, 0.5332, 1.0, 0.5332, 0.999, 0.5957, 0.999, 0.5957, 1.0, 0.5645, 1.0, 0.5645, 0.999, 0.627, 0.999, 0.627, 1.0, 0.5957, 1.0, 0.5957, 0.999, 0.6582, 0.999, 0.6582, 1.0, 0.627, 1.0, 0.627, 0.999, 0.6895, 0.999, 0.6895, 1.0, 0.6582, 1.0, 0.6582, 0.999, 0.7207, 0.999, 0.7207, 1.0, 0.6895, 1.0, 0.6895, 0.999, 0.752, 0.999, 0.752, 1.0, 0.7207, 1.0, 0.7207, 0.999, 0.7832, 0.999, 0.7832, 1.0, 0.752, 1.0, 0.752, 0.999, 0.8145, 0.999, 0.8145, 1.0, 0.7832, 1.0, 0.7832, 0.999, 0.8457, 0.999, 0.8457, 1.0, 0.8145, 1.0, 0.8145, 0.999, 0.877, 0.999, 0.877, 1.0, 0.8457, 1.0, 0.8457, 0.999, 0.9082, 0.999, 0.9082, 1.0, 0.877, 1.0, 0.877, 0.999, 0.9395, 0.999, 0.9395, 1.0, 0.9082, 1.0, 0.9082, 0.999, 0.9707, 0.999, 0.9707, 1.0, 0.9395, 1.0, 0.9395, 0.999, 1.002, 0.999, 1.002, 1.0, 0.9707, 1.0, 0.9707, 0.999, 0.03125, 0.03168, 0.03125, 0.03679, 0.0, 0.03679, 0.0, 0.03168, 0.0625, 0.03168, 0.0625, 0.03679, 0.03125, 0.03679, 0.03125, 0.03168, 0.09375, 0.03168, 0.09375, 0.03679, 0.0625, 0.03679, 0.0625, 0.03168, 0.125, 0.03168, 0.125, 0.03679, 0.09375, 0.03679, 0.09375, 0.03168, 0.1562, 0.03168, 0.1562, 0.03679, 0.125, 0.03679, 0.125, 0.03168, 0.1875, 0.03168, 0.1875, 0.03679, 0.1562, 0.03679, 0.1562, 0.03168, 0.2188, 0.03168, 0.2188, 0.03679, 0.1875, 0.03679, 0.1875, 0.03168, 0.25, 0.03168, 0.25, 0.03679, 0.2188, 0.03679, 0.2188, 0.03168, 0.2812, 0.03168, 0.2812, 0.03679, 0.25, 0.03679, 0.25, 0.03168, 0.3125, 0.03168, 0.3125, 0.03679, 0.2812, 0.03679, 0.2812, 0.03168, 0.3438, 0.03168, 0.3437, 0.03679, 0.3125, 0.03679, 0.3125, 0.03168, 0.375, 0.03168, 0.375, 0.03679, 0.3437, 0.03679, 0.3438, 0.03168, 0.4062, 0.03168, 0.4062, 0.03679, 0.375, 0.03679, 0.375, 0.03168, 0.4375, 0.03168, 0.4375, 0.03679, 0.4062, 0.03679, 0.4062, 0.03168, 0.4688, 0.03168, 0.4688, 0.03679, 0.4375, 0.03679, 0.4375, 0.03168, 0.5, 0.03168, 0.5, 0.03679, 0.4688, 0.03679, 0.4688, 0.03168, 0.5312, 0.03168, 0.5312, 0.03679, 0.5, 0.03679, 0.5, 0.03168, 0.5625, 0.03168, 0.5625, 0.03679, 0.5312, 0.03679, 0.5312, 0.03168, 0.5938, 0.03168, 0.5938, 0.03679, 0.5625, 0.03679, 0.5625, 0.03168, 0.625, 0.03168, 0.625, 0.03679, 0.5938, 0.03679, 0.5938, 0.03168, 0.6562, 0.03168, 0.6562, 0.03679, 0.625, 0.03679, 0.625, 0.03168, 0.6875, 0.03168, 0.6875, 0.03679, 0.6562, 0.03679, 0.6562, 0.03168, 0.7188, 0.03168, 0.7188, 0.03679, 0.6875, 0.03679, 0.6875, 0.03168, 0.75, 0.03168, 0.75, 0.03679, 0.7188, 0.03679, 0.7188, 0.03168, 0.7813, 0.03168, 0.7812, 0.03679, 0.75, 0.03679, 0.75, 0.03168, 0.8125, 0.03168, 0.8125, 0.03679, 0.7812, 0.03679, 0.7813, 0.03168, 0.8438, 0.03168, 0.8437, 0.03679, 0.8125, 0.03679, 0.8125, 0.03168, 0.875, 0.03168, 0.875, 0.03679, 0.8437, 0.03679, 0.8438, 0.03168, 0.9062, 0.03168, 0.9062, 0.03679, 0.875, 0.03679, 0.875, 0.03168, 0.9375, 0.03168, 0.9375, 0.03679, 0.9062, 0.03679, 0.9062, 0.03168, 0.9688, 0.03168, 0.9688, 0.03679, 0.9375, 0.03679, 0.9375, 0.03168, 1.0, 0.03168, 1.0, 0.03679, 0.9688, 0.03679, 0.9688, 0.03168, 0.8138, 0.383, 0.826, 0.379, 0.8371, 0.3726, 0.8466, 0.3641, 0.8542, 0.3539, 0.8595, 0.3423, 0.8623, 0.3298, 0.8626, 0.3169, 0.8603, 0.304, 0.8556, 0.2917, 0.8485, 0.2804, 0.8394, 0.2705, 0.8286, 0.2625, 0.8166, 0.2567, 0.8038, 0.2532, 0.7906, 0.2522, 0.7777, 0.2538, 0.7654, 0.2578, 0.7543, 0.2642, 0.7448, 0.2727, 0.7372, 0.2829, 0.7319, 0.2945, 0.7291, 0.307, 0.7288, 0.3199, 0.7311, 0.3328, 0.7358, 0.3451, 0.7429, 0.3564, 0.752, 0.3663, 0.7628, 0.3743, 0.7748, 0.3801, 0.7877, 0.3836, 0.8008, 0.3846, 0.4695, 0.4925, 0.4382, 0.4925, 0.4382, 0.4925, 0.4695, 0.4925, 0.1882, 0.4925, 0.157, 0.4925, 0.157, 0.4925, 0.1882, 0.4925, 0.8757, 0.4925, 0.8445, 0.4925, 0.8445, 0.4925, 0.8757, 0.4925, 0.5945, 0.4925, 0.5632, 0.4925, 0.5632, 0.4925, 0.5945, 0.4925, 1.001, 0.4925, 0.9695, 0.4925, 0.9695, 0.4925, 1.001, 0.4925, 0.3132, 0.4925, 0.282, 0.4925, 0.282, 0.4925, 0.3132, 0.4925, 0.03199, 0.4925, 0.0007377, 0.4925, 0.0007377, 0.4925, 0.03199, 0.4925, 0.7195, 0.4925, 0.6882, 0.4925, 0.6882, 0.4925, 0.7195, 0.4925, 0.4382, 0.4925, 0.407, 0.4925, 0.407, 0.4925, 0.4382, 0.4925, 0.157, 0.4925, 0.1257, 0.4925, 0.1257, 0.4925, 0.157, 0.4925, 0.8445, 0.4925, 0.8132, 0.4925, 0.8132, 0.4925, 0.8445, 0.4925, 0.5632, 0.4925, 0.532, 0.4925, 0.532, 0.4925, 0.5632, 0.4925, 0.282, 0.4925, 0.2507, 0.4925, 0.2507, 0.4925, 0.282, 0.4925, 0.9695, 0.4925, 0.9382, 0.4925, 0.9382, 0.4925, 0.9695, 0.4925, 0.6882, 0.4925, 0.657, 0.4925, 0.657, 0.4925, 0.6882, 0.4925, 0.407, 0.4925, 0.3757, 0.4925, 0.3757, 0.4925, 0.407, 0.4925, 0.1257, 0.4925, 0.09449, 0.4925, 0.09449, 0.4925, 0.1257, 0.4925, 0.8132, 0.4925, 0.782, 0.4925, 0.782, 0.4925, 0.8132, 0.4925, 0.532, 0.4925, 0.5007, 0.4925, 0.5007, 0.4925, 0.532, 0.4925, 0.2507, 0.4925, 0.2195, 0.4925, 0.2195, 0.4925, 0.2507, 0.4925, 0.9382, 0.4925, 0.907, 0.4925, 0.907, 0.4925, 0.9382, 0.4925, 0.657, 0.4925, 0.6257, 0.4925, 0.6257, 0.4925, 0.657, 0.4925, 0.3757, 0.4925, 0.3445, 0.4925, 0.3445, 0.4925, 0.3757, 0.4925, 0.09449, 0.4925, 0.06324, 0.4925, 0.06324, 0.4925, 0.09449, 0.4925, 0.782, 0.4925, 0.7507, 0.4925, 0.7507, 0.4925, 0.782, 0.4925, 0.5007, 0.4925, 0.4695, 0.4925, 0.4695, 0.4925, 0.5007, 0.4925, 0.2195, 0.4925, 0.1882, 0.4925, 0.1882, 0.4925, 0.2195, 0.4925, 0.907, 0.4925, 0.8757, 0.4925, 0.8757, 0.4925, 0.907, 0.4925, 0.6257, 0.4925, 0.5945, 0.4925, 0.5945, 0.4925, 0.6257, 0.4925, 0.3445, 0.4925, 0.3132, 0.4925, 0.3132, 0.4925, 0.3445, 0.4925, 0.06324, 0.4925, 0.03199, 0.4925, 0.03199, 0.4925, 0.06324, 0.4925, 0.06198, 0.4914, 0.03073, 0.4914, 0.03073, 0.4914, 0.06198, 0.4914, 0.3432, 0.4914, 0.312, 0.4914, 0.312, 0.4914, 0.3432, 0.4914, 0.6245, 0.4914, 0.5932, 0.4914, 0.5932, 0.4914, 0.6245, 0.4914, 0.9057, 0.4914, 0.8745, 0.4914, 0.8745, 0.4914, 0.9057, 0.4914, 0.2182, 0.4914, 0.187, 0.4914, 0.187, 0.4914, 0.2182, 0.4914, 0.4995, 0.4914, 0.4682, 0.4914, 0.4682, 0.4914, 0.4995, 0.4914, 0.7807, 0.4914, 0.7495, 0.4914, 0.7495, 0.4914, 0.7807, 0.4914, 0.09323, 0.4914, 0.06198, 0.4914, 0.06198, 0.4914, 0.09323, 0.4914, 0.3745, 0.4914, 0.3432, 0.4914, 0.3432, 0.4914, 0.3745, 0.4914, 0.6557, 0.4914, 0.6245, 0.4914, 0.6245, 0.4914, 0.6557, 0.4914, 0.937, 0.4914, 0.9057, 0.4914, 0.9057, 0.4914, 0.937, 0.4914, 0.2495, 0.4914, 0.2182, 0.4914, 0.2182, 0.4914, 0.2495, 0.4914, 0.5307, 0.4914, 0.4995, 0.4914, 0.4995, 0.4914, 0.5307, 0.4914, 0.812, 0.4914, 0.7807, 0.4914, 0.7807, 0.4914, 0.812, 0.4914, 0.1245, 0.4914, 0.09323, 0.4914, 0.09323, 0.4914, 0.1245, 0.4914, 0.4057, 0.4914, 0.3745, 0.4914, 0.3745, 0.4914, 0.4057, 0.4914, 0.687, 0.4914, 0.6557, 0.4914, 0.6557, 0.4914, 0.687, 0.4914, 0.9682, 0.4914, 0.937, 0.4914, 0.937, 0.4914, 0.9682, 0.4914, 0.2807, 0.4914, 0.2495, 0.4914, 0.2495, 0.4914, 0.2807, 0.4914, 0.562, 0.4914, 0.5307, 0.4914, 0.5307, 0.4914, 0.562, 0.4914, 0.8432, 0.4914, 0.812, 0.4914, 0.812, 0.4914, 0.8432, 0.4914, 0.1557, 0.4914, 0.1245, 0.4914, 0.1245, 0.4914, 0.1557, 0.4914, 0.437, 0.4914, 0.4057, 0.4914, 0.4057, 0.4914, 0.437, 0.4914, 0.7182, 0.4914, 0.687, 0.4914, 0.687, 0.4914, 0.7182, 0.4914, 0.03073, 0.4914, -0.0005182, 0.4914, -0.0005182, 0.4914, 0.03073, 0.4914, 0.312, 0.4914, 0.2807, 0.4914, 0.2807, 0.4914, 0.312, 0.4914, 0.9995, 0.4914, 0.9682, 0.4914, 0.9682, 0.4914, 0.9995, 0.4914, 0.5932, 0.4914, 0.562, 0.4914, 0.562, 0.4914, 0.5932, 0.4914, 0.8745, 0.4914, 0.8432, 0.4914, 0.8432, 0.4914, 0.8745, 0.4914, 0.187, 0.4914, 0.1557, 0.4914, 0.1557, 0.4914, 0.187, 0.4914, 0.4682, 0.4914, 0.437, 0.4914, 0.437, 0.4914, 0.4682, 0.4914, 0.7495, 0.4914, 0.7182, 0.4914, 0.7182, 0.4914, 0.7495, 0.4914, 1.002, 0.5013, 1.002, 0.999, 0.9707, 0.999, 0.9707, 0.5013, 0.9707, 0.5013, 0.9707, 0.999, 0.9395, 0.999, 0.9395, 0.5013, 0.9395, 0.5013, 0.9395, 0.999, 0.9082, 0.999, 0.9082, 0.5013, 0.9082, 0.5013, 0.9082, 0.999, 0.877, 0.999, 0.877, 0.5013, 0.877, 0.5013, 0.877, 0.999, 0.8457, 0.999, 0.8457, 0.5013, 0.8457, 0.5013, 0.8457, 0.999, 0.8145, 0.999, 0.8145, 0.5013, 0.8145, 0.5013, 0.8145, 0.999, 0.7832, 0.999, 0.7832, 0.5013, 0.7832, 0.5013, 0.7832, 0.999, 0.752, 0.999, 0.752, 0.5013, 0.752, 0.5013, 0.752, 0.999, 0.7207, 0.999, 0.7207, 0.5013, 0.7207, 0.5013, 0.7207, 0.999, 0.6895, 0.999, 0.6895, 0.5013, 0.6895, 0.5013, 0.6895, 0.999, 0.6582, 0.999, 0.6582, 0.5013, 0.6582, 0.5013, 0.6582, 0.999, 0.627, 0.999, 0.627, 0.5013, 0.627, 0.5013, 0.627, 0.999, 0.5957, 0.999, 0.5957, 0.5013, 0.5957, 0.5013, 0.5957, 0.999, 0.5645, 0.999, 0.5645, 0.5013, 0.5645, 0.5013, 0.5645, 0.999, 0.5332, 0.999, 0.5332, 0.5013, 0.5332, 0.5013, 0.5332, 0.999, 0.502, 0.999, 0.502, 0.5013, 0.502, 0.5013, 0.502, 0.999, 0.4707, 0.999, 0.4707, 0.5013, 0.4707, 0.5013, 0.4707, 0.999, 0.4395, 0.999, 0.4395, 0.5013, 0.4395, 0.5013, 0.4395, 0.999, 0.4082, 0.999, 0.4082, 0.5013, 0.4082, 0.5013, 0.4082, 0.999, 0.377, 0.999, 0.377, 0.5013, 0.377, 0.5013, 0.377, 0.999, 0.3457, 0.999, 0.3457, 0.5013, 0.3457, 0.5013, 0.3457, 0.999, 0.3145, 0.999, 0.3145, 0.5013, 0.3145, 0.5013, 0.3145, 0.999, 0.2832, 0.999, 0.2832, 0.5013, 0.2832, 0.5013, 0.2832, 0.999, 0.252, 0.999, 0.252, 0.5013, 0.252, 0.5013, 0.252, 0.999, 0.2207, 0.999, 0.2207, 0.5013, 0.2207, 0.5013, 0.2207, 0.999, 0.1895, 0.999, 0.1895, 0.5013, 0.1895, 0.5013, 0.1895, 0.999, 0.1582, 0.999, 0.1582, 0.5013, 0.1582, 0.5013, 0.1582, 0.999, 0.127, 0.999, 0.127, 0.5013, 0.127, 0.5013, 0.127, 0.999, 0.09574, 0.999, 0.09574, 0.5013, 0.09574, 0.5013, 0.09574, 0.999, 0.06449, 0.999, 0.06449, 0.5013, 0.06449, 0.5013, 0.06449, 0.999, 0.03324, 0.999, 0.03324, 0.5013, 0.03324, 0.5013, 0.03324, 0.999, 0.001994, 0.999, 0.001994, 0.5013, 0.03324, 0.5003, 0.03324, 0.5013, 0.001994, 0.5013, 0.001994, 0.5003, 0.06449, 0.5003, 0.06449, 0.5013, 0.03324, 0.5013, 0.03324, 0.5003, 0.09574, 0.5003, 0.09574, 0.5013, 0.06449, 0.5013, 0.06449, 0.5003, 0.127, 0.5003, 0.127, 0.5013, 0.09574, 0.5013, 0.09574, 0.5003, 0.1582, 0.5003, 0.1582, 0.5013, 0.127, 0.5013, 0.127, 0.5003, 0.1895, 0.5003, 0.1895, 0.5013, 0.1582, 0.5013, 0.1582, 0.5003, 0.2207, 0.5003, 0.2207, 0.5013, 0.1895, 0.5013, 0.1895, 0.5003, 0.252, 0.5003, 0.252, 0.5013, 0.2207, 0.5013, 0.2207, 0.5003, 0.2832, 0.5003, 0.2832, 0.5013, 0.252, 0.5013, 0.252, 0.5003, 0.3145, 0.5003, 0.3145, 0.5013, 0.2832, 0.5013, 0.2832, 0.5003, 0.3457, 0.5003, 0.3457, 0.5013, 0.3145, 0.5013, 0.3145, 0.5003, 0.377, 0.5003, 0.377, 0.5013, 0.3457, 0.5013, 0.3457, 0.5003, 0.4082, 0.5003, 0.4082, 0.5013, 0.377, 0.5013, 0.377, 0.5003, 0.4395, 0.5003, 0.4395, 0.5013, 0.4082, 0.5013, 0.4082, 0.5003, 0.4707, 0.5003, 0.4707, 0.5013, 0.4395, 0.5013, 0.4395, 0.5003, 0.502, 0.5003, 0.502, 0.5013, 0.4707, 0.5013, 0.4707, 0.5003, 0.5332, 0.5003, 0.5332, 0.5013, 0.502, 0.5013, 0.502, 0.5003, 0.5645, 0.5003, 0.5645, 0.5013, 0.5332, 0.5013, 0.5332, 0.5003, 0.5957, 0.5003, 0.5957, 0.5013, 0.5645, 0.5013, 0.5645, 0.5003, 0.627, 0.5003, 0.627, 0.5013, 0.5957, 0.5013, 0.5957, 0.5003, 0.6582, 0.5003, 0.6582, 0.5013, 0.627, 0.5013, 0.627, 0.5003, 0.6895, 0.5003, 0.6895, 0.5013, 0.6582, 0.5013, 0.6582, 0.5003, 0.7207, 0.5003, 0.7207, 0.5013, 0.6895, 0.5013, 0.6895, 0.5003, 0.752, 0.5003, 0.752, 0.5013, 0.7207, 0.5013, 0.7207, 0.5003, 0.7832, 0.5003, 0.7832, 0.5013, 0.752, 0.5013, 0.752, 0.5003, 0.8145, 0.5003, 0.8145, 0.5013, 0.7832, 0.5013, 0.7832, 0.5003, 0.8457, 0.5003, 0.8457, 0.5013, 0.8145, 0.5013, 0.8145, 0.5003, 0.877, 0.5003, 0.877, 0.5013, 0.8457, 0.5013, 0.8457, 0.5003, 0.9082, 0.5003, 0.9082, 0.5013, 0.877, 0.5013, 0.877, 0.5003, 0.9395, 0.5003, 0.9395, 0.5013, 0.9082, 0.5013, 0.9082, 0.5003, 0.9707, 0.5003, 0.9707, 0.5013, 0.9395, 0.5013, 0.9395, 0.5003, 1.002, 0.5003, 1.002, 0.5013, 0.9707, 0.5013, 0.9707, 0.5003])
me_cylinder.materials.append(mat_material_001)
me_cylinder.use_remesh_fix_poles = True
me_cylinder.use_remesh_preserve_attributes = False
me_cylinder.update()

# ---- objects
ob_light = bpy.data.objects.new('Light', light_light)
ob_top = bpy.data.objects.new('top', cam_camera)
ob_cylinder = bpy.data.objects.new('Cylinder', me_cylinder)
ob_light_001 = bpy.data.objects.new('Light.001', light_light_001)
ob_light_002 = bpy.data.objects.new('Light.002', light_light_002)
ob_bottom = bpy.data.objects.new('bottom', cam_camera_001)
ob_front = bpy.data.objects.new('front', cam_camera_002)
ob_back = bpy.data.objects.new('back', cam_camera_003)
ob_default = bpy.data.objects.new('default', cam_camera_005)
ob_right = bpy.data.objects.new('right', cam_camera_004)
ob_left = bpy.data.objects.new('left', cam_camera_006)

# ---- transforms, parenting, visibility, modifiers, constraints
ob_light.location = (-2.266, -5.006, 3.331)
ob_light.rotation_euler = (0.6503, 0.05522, 1.866)
ob_light.lock_rotations_4d = False
ob_light.empty_display_type = 'ARROWS'
ob_light.color = (0.0, 0.0, 0.0, 0.0)
ob_light.lineart.crease_threshold = 0.0
ob_top.location = (0.2403, 0.0, 9.834)
ob_top.lock_rotations_4d = False
ob_top.empty_display_type = 'ARROWS'
ob_top.color = (0.0, 0.0, 0.0, 0.0)
ob_top.display_type = 'WIRE'
ob_top.lineart.crease_threshold = 0.0
ob_cylinder.location = (0.0, 0.0, 0.0)
_vg = ob_cylinder.vertex_groups.new(name='Group')
ob_light_001.location = (3.022, -2.935, 0.4549)
ob_light_001.rotation_euler = (0.6503, 0.05522, 1.866)
ob_light_001.lock_rotations_4d = False
ob_light_001.empty_display_type = 'ARROWS'
ob_light_001.color = (0.0, 0.0, 0.0, 0.0)
ob_light_001.lineart.crease_threshold = 0.0
ob_light_002.location = (-0.1586, 5.298, 0.366)
ob_light_002.rotation_euler = (0.6503, 0.05522, 1.866)
ob_light_002.lock_rotations_4d = False
ob_light_002.empty_display_type = 'ARROWS'
ob_light_002.color = (0.0, 0.0, 0.0, 0.0)
ob_light_002.lineart.crease_threshold = 0.0
ob_bottom.location = (0.2403, 0.0, -7.91)
ob_bottom.rotation_euler = (3.142, -0.0, 0.0)
ob_bottom.lock_rotations_4d = False
ob_bottom.empty_display_type = 'ARROWS'
ob_bottom.color = (0.0, 0.0, 0.0, 0.0)
ob_bottom.display_type = 'WIRE'
ob_bottom.lineart.crease_threshold = 0.0
ob_front.location = (9.112, 0.0, 0.0)
ob_front.rotation_euler = (1.571, -0.0, 1.571)
ob_front.lock_rotations_4d = False
ob_front.empty_display_type = 'ARROWS'
ob_front.color = (0.0, 0.0, 0.0, 0.0)
ob_front.display_type = 'WIRE'
ob_front.lineart.crease_threshold = 0.0
ob_back.location = (-8.632, 0.0, 0.0)
ob_back.rotation_euler = (1.571, -0.0, -1.571)
ob_back.lock_rotations_4d = False
ob_back.empty_display_type = 'ARROWS'
ob_back.color = (0.0, 0.0, 0.0, 0.0)
ob_back.display_type = 'WIRE'
ob_back.lineart.crease_threshold = 0.0
ob_default.location = (1.074, -5.772, 3.617)
ob_default.rotation_euler = (1.145, -8.314e-08, 0.1815)
ob_default.lock_rotations_4d = False
ob_default.empty_display_type = 'ARROWS'
ob_default.color = (0.0, 0.0, 0.0, 0.0)
ob_default.display_type = 'WIRE'
ob_default.lineart.crease_threshold = 0.0
ob_right.location = (0.0, 8.564, 0.0)
ob_right.rotation_euler = (1.571, -0.0, -3.142)
ob_right.lock_rotations_4d = False
ob_right.empty_display_type = 'ARROWS'
ob_right.color = (0.0, 0.0, 0.0, 0.0)
ob_right.display_type = 'WIRE'
ob_right.lineart.crease_threshold = 0.0
ob_left.location = (0.0, -9.18, 0.0)
ob_left.rotation_euler = (1.571, -0.0, 0.0)
ob_left.lock_rotations_4d = False
ob_left.empty_display_type = 'ARROWS'
ob_left.color = (0.0, 0.0, 0.0, 0.0)
ob_left.display_type = 'WIRE'
ob_left.lineart.crease_threshold = 0.0

# ---- collection membership
col_collection.objects.link(ob_light)
col_collection.objects.link(ob_top)
col_collection.objects.link(ob_cylinder)
col_collection.objects.link(ob_light_001)
col_collection.objects.link(ob_light_002)
col_collection.objects.link(ob_bottom)
col_collection.objects.link(ob_front)
col_collection.objects.link(ob_back)
col_collection.objects.link(ob_default)
col_collection.objects.link(ob_right)
col_collection.objects.link(ob_left)

# ---- scene / render settings (as saved in the file)
scene.camera = ob_default
scene.frame_start = 1; scene.frame_end = 250; scene.frame_set(23)
scene.render.engine = 'CYCLES'
scene.render.resolution_x = 1080
scene.cycles.sampling_pattern = 'TABULATED_SOBOL'
scene.cycles.use_light_tree = False
scene.view_settings.view_transform = 'Filmic'
bpy.context.view_layer.update()
